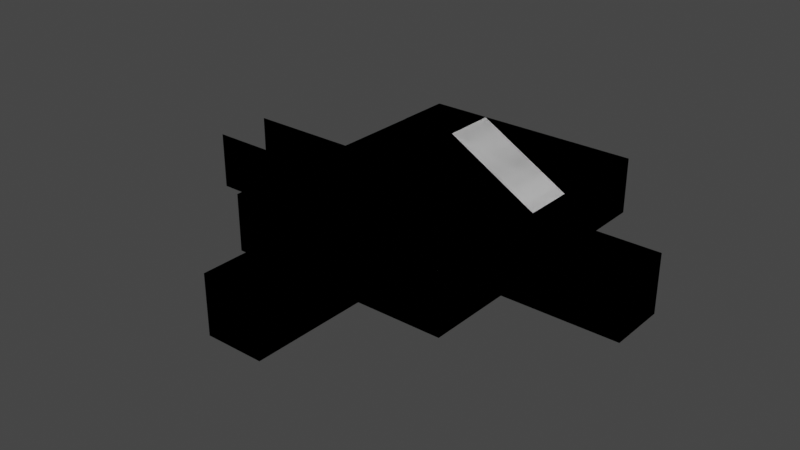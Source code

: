 # Source: junction2.blend  (saved by Blender 3.5.10; exported with 4.5.12 LTS)
import bpy
from mathutils import Matrix  # noqa: F401  (used for matrix-valued properties, if any)

bpy.ops.wm.read_factory_settings(use_empty=True)
scene = bpy.context.scene
scene.name = 'Scene'

# ---- collections
col_collection = bpy.data.collections.new('Collection'); scene.collection.children.link(col_collection)

# ---- world
world_world = bpy.data.worlds.new('World'); scene.world = world_world
world_world.use_nodes = True; world_world.node_tree.nodes.clear()
_N = world_world.node_tree.nodes; _L = world_world.node_tree.links
n0 = _N.new('ShaderNodeOutputWorld'); n0.name = 'World Output'; n0.location = (300, 300)
n1 = _N.new('ShaderNodeBackground'); n1.name = 'Background'; n1.location = (10, 300)
n1.inputs[0].default_value = (0.05088, 0.05088, 0.05088, 1.0)
_L.new(n1.outputs[0], n0.inputs[0])
n0.is_active_output = True
world_world.color = (0.05088, 0.05088, 0.05088)
world_world.use_sun_shadow = False
world_world.sun_shadow_jitter_overblur = 0.0

# ---- meshes
me_plane = bpy.data.meshes.new('Plane')
me_plane.from_pydata([(-6.0, -6.0, 0.0), (6.0, -6.0, 0.0), (-6.0, 9.353, 0.0), (6.0, 9.353, 0.0), (-1.5, 9.353, 0.0), (1.5, 9.353, 0.0), (1.5, -6.0, 0.0), (-1.5, -6.0, 0.0), (-6.0, 1.5, 0.0), (-6.0, -1.5, 0.0), (6.0, -1.5, 0.0), (6.0, 1.5, 0.0), (1.5, -1.5, 0.0), (1.5, 1.5, 0.0), (-1.5, -1.5, 0.0), (-1.5, 1.5, 0.0), (-6.0, -6.0, 3.0), (6.0, -6.0, 3.0), (-6.0, 9.353, 3.0), (6.0, 9.353, 3.0), (-1.5, 9.353, 3.0), (1.5, 9.353, 3.0), (-6.0, 1.5, 3.0), (-6.0, -1.5, 3.0), (6.0, -1.5, 3.0), (6.0, 1.5, 3.0), (1.5, -6.0, 3.0), (-1.5, -6.0, 3.0), (1.5, -12.0, 0.0), (-1.5, -12.0, 0.0), (1.5, -12.0, 3.0), (-1.5, -12.0, 3.0), (2.5, 9.3, 0.0), (-2.779, 9.3, 3.0), (2.5, 6.3, 0.0), (-2.779, 6.3, 3.0), (-12.0, 1.5, 0.0), (-12.0, -1.5, 0.0), (-12.0, 1.5, 3.0), (-12.0, -1.5, 3.0), (12.0, -1.5, 0.0), (12.0, 1.5, 0.0), (12.0, -1.5, 3.0), (12.0, 1.5, 3.0), (-6.016, 9.3, 3.0), (-6.016, 6.3, 3.0)], [], [(13, 11, 3, 5), (8, 15, 4, 2), (15, 13, 5, 4), (7, 6, 12, 14), (14, 12, 13, 15), (0, 7, 14, 9), (9, 14, 15, 8), (6, 1, 10, 12), (12, 10, 11, 13), (2, 4, 20, 18), (8, 2, 18, 22), (0, 9, 23, 16), (10, 1, 17, 24), (3, 11, 25, 19), (5, 3, 19, 21), (7, 0, 16, 27), (1, 6, 26, 17), (26, 6, 28, 30), (7, 27, 31, 29), (6, 7, 29, 28), (35, 33, 44, 45), (35, 34, 32, 33), (5, 21, 20, 4), (23, 9, 37, 39), (8, 22, 38, 36), (9, 8, 36, 37), (25, 11, 41, 43), (10, 24, 42, 40), (11, 10, 40, 41)])
_uv = me_plane.uv_layers.new(name='UVMap')
_uv.uv.foreach_set('vector', [0.6667, 0.6667, 1.0, 0.6667, 1.0, 1.0, 0.6667, 1.0, 0.0, 0.6667, 0.3333, 0.6667, 0.3333, 1.0, 0.0, 1.0, 0.3333, 0.6667, 0.6667, 0.6667, 0.6667, 1.0, 0.3333, 1.0, 0.3333, 0.0, 0.6667, 0.0, 0.6667, 0.3333, 0.3333, 0.3333, 0.3333, 0.3333, 0.6667, 0.3333, 0.6667, 0.6667, 0.3333, 0.6667, 0.0, 0.0, 0.3333, 0.0, 0.3333, 0.3333, 0.0, 0.3333, 0.0, 0.3333, 0.3333, 0.3333, 0.3333, 0.6667, 0.0, 0.6667, 0.6667, 0.0, 1.0, 0.0, 1.0, 0.3333, 0.6667, 0.3333, 0.6667, 0.3333, 1.0, 0.3333, 1.0, 0.6667, 0.6667, 0.6667, 0.0, 1.0, 0.3333, 1.0, 0.3333, 1.0, 0.0, 1.0, 0.0, 0.6667, 0.0, 1.0, 0.0, 1.0, 0.0, 0.6667, 0.0, 0.0, 0.0, 0.3333, 0.0, 0.3333, 0.0, 0.0, 1.0, 0.3333, 1.0, 0.0, 1.0, 0.0, 1.0, 0.3333, 1.0, 1.0, 1.0, 0.6667, 1.0, 0.6667, 1.0, 1.0, 0.6667, 1.0, 1.0, 1.0, 1.0, 1.0, 0.6667, 1.0, 0.3333, 0.0, 0.0, 0.0, 0.0, 0.0, 0.3333, 0.0, 1.0, 0.0, 0.6667, 0.0, 0.6667, 0.0, 1.0, 0.0, 0.6667, 0.0, 0.6667, 0.0, 0.6667, 0.0, 0.6667, 0.0, 0.3333, 0.0, 0.3333, 0.0, 0.3333, 0.0, 0.3333, 0.0, 0.6667, 0.0, 0.3333, 0.0, 0.3333, 0.0, 0.6667, 0.0, 0.0, 0.0, 0.0, 1.0, 0.0, 1.0, 0.0, 0.0, 0.0, 0.0, 1.0, 0.0, 1.0, 1.0, 0.0, 1.0, 0.6667, 1.0, 0.6667, 1.0, 0.3333, 1.0, 0.3333, 1.0, 0.0, 0.3333, 0.0, 0.3333, 0.0, 0.3333, 0.0, 0.3333, 0.0, 0.6667, 0.0, 0.6667, 0.0, 0.6667, 0.0, 0.6667, 0.0, 0.3333, 0.0, 0.6667, 0.0, 0.6667, 0.0, 0.3333, 1.0, 0.6667, 1.0, 0.6667, 1.0, 0.6667, 1.0, 0.6667, 1.0, 0.3333, 1.0, 0.3333, 1.0, 0.3333, 1.0, 0.3333, 1.0, 0.6667, 1.0, 0.3333, 1.0, 0.3333, 1.0, 0.6667])
me_plane.use_remesh_fix_poles = True
me_plane.use_remesh_preserve_attributes = False
me_plane.update()
me_plane_002 = bpy.data.meshes.new('Plane.002')
me_plane_002.from_pydata([(-6.0, -6.0, 0.0), (6.0, -6.0, 0.0), (-6.0, 9.353, 0.0), (6.0, 9.353, 0.0), (-1.5, 9.353, 0.0), (1.5, 9.353, 0.0), (1.5, -6.0, 0.0), (-1.5, -6.0, 0.0), (-6.0, 1.5, 0.0), (-6.0, -1.5, 0.0), (6.0, -1.5, 0.0), (6.0, 1.5, 0.0), (1.5, -1.5, 0.0), (1.5, 1.5, 0.0), (-1.5, -1.5, 0.0), (-1.5, 1.5, 0.0), (-6.0, -6.0, 3.0), (6.0, -6.0, 3.0), (-6.0, 9.353, 3.0), (6.0, 9.353, 3.0), (-1.5, 9.353, 3.0), (1.5, 9.353, 3.0), (-6.0, 1.5, 3.0), (-6.0, -1.5, 3.0), (6.0, -1.5, 3.0), (6.0, 1.5, 3.0), (1.5, -6.0, 3.0), (-1.5, -6.0, 3.0), (1.5, -12.0, 0.0), (-1.5, -12.0, 0.0), (1.5, -12.0, 3.0), (-1.5, -12.0, 3.0), (2.5, 9.3, 0.0), (-2.779, 9.3, 3.0), (2.5, 6.3, 0.0), (-2.779, 6.3, 3.0), (-12.0, 1.5, 0.0), (-12.0, -1.5, 0.0), (-12.0, 1.5, 3.0), (-12.0, -1.5, 3.0), (12.0, -1.5, 0.0), (12.0, 1.5, 0.0), (12.0, -1.5, 3.0), (12.0, 1.5, 3.0), (-6.016, 9.3, 3.0), (-6.016, 6.3, 3.0)], [], [(13, 11, 3, 5), (8, 15, 4, 2), (15, 13, 5, 4), (7, 6, 12, 14), (14, 12, 13, 15), (0, 7, 14, 9), (9, 14, 15, 8), (6, 1, 10, 12), (12, 10, 11, 13), (2, 4, 20, 18), (8, 2, 18, 22), (0, 9, 23, 16), (10, 1, 17, 24), (3, 11, 25, 19), (5, 3, 19, 21), (7, 0, 16, 27), (1, 6, 26, 17), (26, 6, 28, 30), (7, 27, 31, 29), (6, 7, 29, 28), (35, 33, 44, 45), (35, 34, 32, 33), (5, 21, 20, 4), (23, 9, 37, 39), (8, 22, 38, 36), (9, 8, 36, 37), (25, 11, 41, 43), (10, 24, 42, 40), (11, 10, 40, 41)])
_uv = me_plane_002.uv_layers.new(name='UVMap')
_uv.uv.foreach_set('vector', [0.6667, 0.6667, 1.0, 0.6667, 1.0, 1.0, 0.6667, 1.0, 0.0, 0.6667, 0.3333, 0.6667, 0.3333, 1.0, 0.0, 1.0, 0.3333, 0.6667, 0.6667, 0.6667, 0.6667, 1.0, 0.3333, 1.0, 0.3333, 0.0, 0.6667, 0.0, 0.6667, 0.3333, 0.3333, 0.3333, 0.3333, 0.3333, 0.6667, 0.3333, 0.6667, 0.6667, 0.3333, 0.6667, 0.0, 0.0, 0.3333, 0.0, 0.3333, 0.3333, 0.0, 0.3333, 0.0, 0.3333, 0.3333, 0.3333, 0.3333, 0.6667, 0.0, 0.6667, 0.6667, 0.0, 1.0, 0.0, 1.0, 0.3333, 0.6667, 0.3333, 0.6667, 0.3333, 1.0, 0.3333, 1.0, 0.6667, 0.6667, 0.6667, 0.0, 1.0, 0.3333, 1.0, 0.3333, 1.0, 0.0, 1.0, 0.0, 0.6667, 0.0, 1.0, 0.0, 1.0, 0.0, 0.6667, 0.0, 0.0, 0.0, 0.3333, 0.0, 0.3333, 0.0, 0.0, 1.0, 0.3333, 1.0, 0.0, 1.0, 0.0, 1.0, 0.3333, 1.0, 1.0, 1.0, 0.6667, 1.0, 0.6667, 1.0, 1.0, 0.6667, 1.0, 1.0, 1.0, 1.0, 1.0, 0.6667, 1.0, 0.3333, 0.0, 0.0, 0.0, 0.0, 0.0, 0.3333, 0.0, 1.0, 0.0, 0.6667, 0.0, 0.6667, 0.0, 1.0, 0.0, 0.6667, 0.0, 0.6667, 0.0, 0.6667, 0.0, 0.6667, 0.0, 0.3333, 0.0, 0.3333, 0.0, 0.3333, 0.0, 0.3333, 0.0, 0.6667, 0.0, 0.3333, 0.0, 0.3333, 0.0, 0.6667, 0.0, 0.0, 0.0, 0.0, 1.0, 0.0, 1.0, 0.0, 0.0, 0.0, 0.0, 1.0, 0.0, 1.0, 1.0, 0.0, 1.0, 0.6667, 1.0, 0.6667, 1.0, 0.3333, 1.0, 0.3333, 1.0, 0.0, 0.3333, 0.0, 0.3333, 0.0, 0.3333, 0.0, 0.3333, 0.0, 0.6667, 0.0, 0.6667, 0.0, 0.6667, 0.0, 0.6667, 0.0, 0.3333, 0.0, 0.6667, 0.0, 0.6667, 0.0, 0.3333, 1.0, 0.6667, 1.0, 0.6667, 1.0, 0.6667, 1.0, 0.6667, 1.0, 0.3333, 1.0, 0.3333, 1.0, 0.3333, 1.0, 0.3333, 1.0, 0.6667, 1.0, 0.3333, 1.0, 0.3333, 1.0, 0.6667])
me_plane_002.use_remesh_fix_poles = True
me_plane_002.use_remesh_preserve_attributes = False
me_plane_002.update()

# ---- objects
ob_plane = bpy.data.objects.new('Plane', me_plane)
ob_tag_node_01 = bpy.data.objects.new('_tag_node_01', None)
ob_tag_node_03 = bpy.data.objects.new('_tag_node_03', None)
ob_tag_node_02 = bpy.data.objects.new('_tag_node_02', None)
ob_tag_node_04 = bpy.data.objects.new('_tag_node_04', None)
ob_collider = bpy.data.objects.new('Collider', me_plane_002)

# ---- transforms, parenting, visibility, modifiers, constraints
ob_plane.location = (0.0, 0.0, 0.0)
ob_tag_node_01.location = (0.0, -12.0, 0.0)
ob_tag_node_01.rotation_euler = (-1.571, -0.0, 3.142)
ob_tag_node_01.empty_display_type = 'SINGLE_ARROW'
ob_tag_node_03.location = (-12.0, -9.537e-07, 0.0)
ob_tag_node_03.rotation_euler = (-1.571, -0.0, 1.571)
ob_tag_node_03.empty_display_type = 'SINGLE_ARROW'
ob_tag_node_02.location = (12.0, 9.537e-07, 0.0)
ob_tag_node_02.rotation_euler = (-1.571, -0.0, 4.712)
ob_tag_node_02.empty_display_type = 'SINGLE_ARROW'
ob_tag_node_04.location = (-6.0, 7.888, 3.0)
ob_tag_node_04.rotation_euler = (-1.571, -0.0, 1.571)
ob_tag_node_04.empty_display_type = 'SINGLE_ARROW'
ob_collider.location = (0.0, 0.0, 0.0)

# ---- collection membership
col_collection.objects.link(ob_plane)
col_collection.objects.link(ob_tag_node_01)
col_collection.objects.link(ob_tag_node_03)
col_collection.objects.link(ob_tag_node_02)
col_collection.objects.link(ob_tag_node_04)
col_collection.objects.link(ob_collider)

# ---- scene / render settings (as saved in the file)
scene.frame_start = 1; scene.frame_end = 250; scene.frame_set(5)
scene.render.engine = 'BLENDER_EEVEE_NEXT'
scene.cycles.sampling_pattern = 'TABULATED_SOBOL'
scene.cycles.use_light_tree = False
scene.view_settings.view_transform = 'Filmic'
bpy.context.view_layer.update()

# ---- added for rendering (the .blend has no active camera and no usable light): camera, sun
cam_auto = bpy.data.cameras.new('AutoCamera')
cam_auto.lens = 50.0
cam_auto.sensor_width = 36.0
cam_auto.clip_end = 1000.0
ob_auto_camera = bpy.data.objects.new('AutoCamera', cam_auto)
scene.collection.objects.link(ob_auto_camera)
ob_auto_camera.location = (29.8513, -37.145, 25.3811)
ob_auto_camera.rotation_euler = (1.09748, -7.21219e-08, 0.694738)
scene.camera = ob_auto_camera
light_auto_sun = bpy.data.lights.new('AutoSun', 'SUN')
light_auto_sun.energy = 3.0
light_auto_sun.angle = 0.0523599
ob_auto_sun = bpy.data.objects.new('AutoSun', light_auto_sun)
scene.collection.objects.link(ob_auto_sun)
ob_auto_sun.rotation_euler = (0.872665, 0.174533, 0.523599)
bpy.context.view_layer.update()
